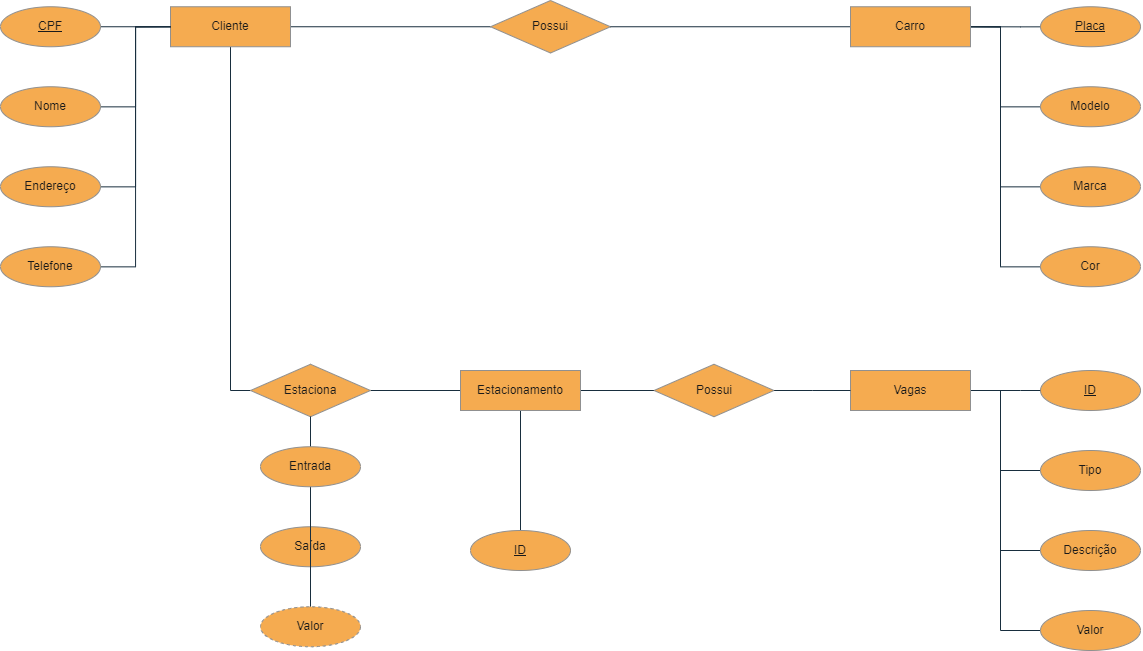

The diagram above was exported from draw.io. Its source (the exported page's mxGraphModel, read from the mxfile embedded in the PNG):
<mxGraphModel dx="2514" dy="2068" grid="1" gridSize="10" guides="1" tooltips="1" connect="1" arrows="1" fold="1" page="1" pageScale="1" pageWidth="827" pageHeight="1169" math="0" shadow="0">
  <root>
    <mxCell id="0" />
    <mxCell id="1" parent="0" />
    <mxCell id="UYYCu_ixxFPHoEP7Wr_X-26" style="edgeStyle=orthogonalEdgeStyle;rounded=0;orthogonalLoop=1;jettySize=auto;html=1;entryX=0;entryY=0.5;entryDx=0;entryDy=0;entryPerimeter=0;endArrow=none;endFill=0;labelBackgroundColor=none;strokeColor=#182E3E;fontColor=default;" edge="1" parent="1" source="UYYCu_ixxFPHoEP7Wr_X-1" target="UYYCu_ixxFPHoEP7Wr_X-11">
      <mxGeometry relative="1" as="geometry" />
    </mxCell>
    <mxCell id="UYYCu_ixxFPHoEP7Wr_X-28" style="edgeStyle=orthogonalEdgeStyle;rounded=0;orthogonalLoop=1;jettySize=auto;html=1;endArrow=none;endFill=0;entryX=0;entryY=0.5;entryDx=0;entryDy=0;entryPerimeter=0;labelBackgroundColor=none;strokeColor=#182E3E;fontColor=default;" edge="1" parent="1" source="UYYCu_ixxFPHoEP7Wr_X-1" target="UYYCu_ixxFPHoEP7Wr_X-29">
      <mxGeometry relative="1" as="geometry">
        <mxPoint x="160" y="200" as="targetPoint" />
        <Array as="points">
          <mxPoint x="-10" y="200" />
        </Array>
      </mxGeometry>
    </mxCell>
    <mxCell id="UYYCu_ixxFPHoEP7Wr_X-1" value="Cliente" style="rounded=0;whiteSpace=wrap;html=1;labelBackgroundColor=none;fillColor=#F5AB50;strokeColor=#909090;fontColor=#1A1A1A;" vertex="1" parent="1">
      <mxGeometry x="-70" y="-183.75" width="120" height="40" as="geometry" />
    </mxCell>
    <mxCell id="UYYCu_ixxFPHoEP7Wr_X-10" style="edgeStyle=orthogonalEdgeStyle;rounded=0;orthogonalLoop=1;jettySize=auto;html=1;entryX=0;entryY=0.5;entryDx=0;entryDy=0;endArrow=none;endFill=0;labelBackgroundColor=none;strokeColor=#182E3E;fontColor=default;" edge="1" parent="1" source="UYYCu_ixxFPHoEP7Wr_X-2" target="UYYCu_ixxFPHoEP7Wr_X-1">
      <mxGeometry relative="1" as="geometry" />
    </mxCell>
    <mxCell id="UYYCu_ixxFPHoEP7Wr_X-2" value="Telefone" style="ellipse;whiteSpace=wrap;html=1;labelBackgroundColor=none;fillColor=#F5AB50;strokeColor=#909090;fontColor=#1A1A1A;" vertex="1" parent="1">
      <mxGeometry x="-240" y="56.25" width="100" height="40" as="geometry" />
    </mxCell>
    <mxCell id="UYYCu_ixxFPHoEP7Wr_X-8" style="edgeStyle=orthogonalEdgeStyle;rounded=0;orthogonalLoop=1;jettySize=auto;html=1;entryX=0;entryY=0.5;entryDx=0;entryDy=0;endArrow=none;endFill=0;labelBackgroundColor=none;strokeColor=#182E3E;fontColor=default;" edge="1" parent="1" source="UYYCu_ixxFPHoEP7Wr_X-3" target="UYYCu_ixxFPHoEP7Wr_X-1">
      <mxGeometry relative="1" as="geometry" />
    </mxCell>
    <mxCell id="UYYCu_ixxFPHoEP7Wr_X-3" value="Nome" style="ellipse;whiteSpace=wrap;html=1;labelBackgroundColor=none;fillColor=#F5AB50;strokeColor=#909090;fontColor=#1A1A1A;" vertex="1" parent="1">
      <mxGeometry x="-240" y="-103.75" width="100" height="40" as="geometry" />
    </mxCell>
    <mxCell id="UYYCu_ixxFPHoEP7Wr_X-9" style="edgeStyle=orthogonalEdgeStyle;rounded=0;orthogonalLoop=1;jettySize=auto;html=1;entryX=0;entryY=0.5;entryDx=0;entryDy=0;endArrow=none;endFill=0;labelBackgroundColor=none;strokeColor=#182E3E;fontColor=default;" edge="1" parent="1" source="UYYCu_ixxFPHoEP7Wr_X-4" target="UYYCu_ixxFPHoEP7Wr_X-1">
      <mxGeometry relative="1" as="geometry" />
    </mxCell>
    <mxCell id="UYYCu_ixxFPHoEP7Wr_X-4" value="Endereço&lt;br&gt;" style="ellipse;whiteSpace=wrap;html=1;labelBackgroundColor=none;fillColor=#F5AB50;strokeColor=#909090;fontColor=#1A1A1A;" vertex="1" parent="1">
      <mxGeometry x="-240" y="-23.75" width="100" height="40" as="geometry" />
    </mxCell>
    <mxCell id="UYYCu_ixxFPHoEP7Wr_X-7" style="edgeStyle=orthogonalEdgeStyle;rounded=0;orthogonalLoop=1;jettySize=auto;html=1;exitX=1;exitY=0.5;exitDx=0;exitDy=0;entryX=0;entryY=0.5;entryDx=0;entryDy=0;endArrow=none;endFill=0;labelBackgroundColor=none;strokeColor=#182E3E;fontColor=default;" edge="1" parent="1" source="UYYCu_ixxFPHoEP7Wr_X-6" target="UYYCu_ixxFPHoEP7Wr_X-1">
      <mxGeometry relative="1" as="geometry" />
    </mxCell>
    <mxCell id="UYYCu_ixxFPHoEP7Wr_X-6" value="&lt;u&gt;CPF&lt;/u&gt;" style="ellipse;whiteSpace=wrap;html=1;labelBackgroundColor=none;fillColor=#F5AB50;strokeColor=#909090;fontColor=#1A1A1A;" vertex="1" parent="1">
      <mxGeometry x="-240" y="-183.75" width="100" height="40" as="geometry" />
    </mxCell>
    <mxCell id="UYYCu_ixxFPHoEP7Wr_X-11" value="Possui" style="strokeWidth=1;html=1;shape=mxgraph.flowchart.decision;whiteSpace=wrap;labelBackgroundColor=none;fillColor=#F5AB50;strokeColor=#909090;fontColor=#1A1A1A;" vertex="1" parent="1">
      <mxGeometry x="250" y="-190" width="120" height="52.5" as="geometry" />
    </mxCell>
    <mxCell id="UYYCu_ixxFPHoEP7Wr_X-13" style="edgeStyle=orthogonalEdgeStyle;rounded=0;orthogonalLoop=1;jettySize=auto;html=1;entryX=1;entryY=0.5;entryDx=0;entryDy=0;endArrow=none;endFill=0;labelBackgroundColor=none;strokeColor=#182E3E;fontColor=default;" edge="1" source="UYYCu_ixxFPHoEP7Wr_X-14" target="UYYCu_ixxFPHoEP7Wr_X-24" parent="1">
      <mxGeometry relative="1" as="geometry">
        <mxPoint x="970" y="-163.75" as="targetPoint" />
        <Array as="points">
          <mxPoint x="760" y="76.25" />
          <mxPoint x="760" y="-163.75" />
        </Array>
      </mxGeometry>
    </mxCell>
    <mxCell id="UYYCu_ixxFPHoEP7Wr_X-14" value="Cor&lt;br&gt;" style="ellipse;whiteSpace=wrap;html=1;labelBackgroundColor=none;fillColor=#F5AB50;strokeColor=#909090;fontColor=#1A1A1A;" vertex="1" parent="1">
      <mxGeometry x="800" y="56.25" width="100" height="40" as="geometry" />
    </mxCell>
    <mxCell id="UYYCu_ixxFPHoEP7Wr_X-15" style="edgeStyle=orthogonalEdgeStyle;rounded=0;orthogonalLoop=1;jettySize=auto;html=1;entryX=1;entryY=0.5;entryDx=0;entryDy=0;endArrow=none;endFill=0;labelBackgroundColor=none;strokeColor=#182E3E;fontColor=default;" edge="1" source="UYYCu_ixxFPHoEP7Wr_X-16" target="UYYCu_ixxFPHoEP7Wr_X-24" parent="1">
      <mxGeometry relative="1" as="geometry">
        <mxPoint x="970" y="-163.75" as="targetPoint" />
        <Array as="points">
          <mxPoint x="760" y="-83.75" />
          <mxPoint x="760" y="-163.75" />
        </Array>
      </mxGeometry>
    </mxCell>
    <mxCell id="UYYCu_ixxFPHoEP7Wr_X-16" value="Modelo" style="ellipse;whiteSpace=wrap;html=1;labelBackgroundColor=none;fillColor=#F5AB50;strokeColor=#909090;fontColor=#1A1A1A;" vertex="1" parent="1">
      <mxGeometry x="800" y="-103.75" width="100" height="40" as="geometry" />
    </mxCell>
    <mxCell id="UYYCu_ixxFPHoEP7Wr_X-17" style="edgeStyle=orthogonalEdgeStyle;rounded=0;orthogonalLoop=1;jettySize=auto;html=1;entryX=1;entryY=0.5;entryDx=0;entryDy=0;endArrow=none;endFill=0;labelBackgroundColor=none;strokeColor=#182E3E;fontColor=default;" edge="1" source="UYYCu_ixxFPHoEP7Wr_X-18" target="UYYCu_ixxFPHoEP7Wr_X-24" parent="1">
      <mxGeometry relative="1" as="geometry">
        <mxPoint x="970" y="-163.75" as="targetPoint" />
        <Array as="points">
          <mxPoint x="760" y="-3.75" />
          <mxPoint x="760" y="-163.75" />
        </Array>
      </mxGeometry>
    </mxCell>
    <mxCell id="UYYCu_ixxFPHoEP7Wr_X-18" value="Marca&lt;br&gt;" style="ellipse;whiteSpace=wrap;html=1;labelBackgroundColor=none;fillColor=#F5AB50;strokeColor=#909090;fontColor=#1A1A1A;" vertex="1" parent="1">
      <mxGeometry x="800" y="-23.75" width="100" height="40" as="geometry" />
    </mxCell>
    <mxCell id="UYYCu_ixxFPHoEP7Wr_X-19" style="edgeStyle=orthogonalEdgeStyle;rounded=0;orthogonalLoop=1;jettySize=auto;html=1;exitX=1;exitY=0.5;exitDx=0;exitDy=0;entryX=1;entryY=0.5;entryDx=0;entryDy=0;endArrow=none;endFill=0;labelBackgroundColor=none;strokeColor=#182E3E;fontColor=default;" edge="1" source="UYYCu_ixxFPHoEP7Wr_X-20" target="UYYCu_ixxFPHoEP7Wr_X-24" parent="1">
      <mxGeometry relative="1" as="geometry">
        <mxPoint x="970" y="-163.75" as="targetPoint" />
        <Array as="points">
          <mxPoint x="780" y="-163.75" />
          <mxPoint x="780" y="-163.75" />
        </Array>
      </mxGeometry>
    </mxCell>
    <mxCell id="UYYCu_ixxFPHoEP7Wr_X-20" value="&lt;u&gt;Placa&lt;/u&gt;" style="ellipse;whiteSpace=wrap;html=1;labelBackgroundColor=none;fillColor=#F5AB50;strokeColor=#909090;fontColor=#1A1A1A;" vertex="1" parent="1">
      <mxGeometry x="800" y="-183.75" width="100" height="40" as="geometry" />
    </mxCell>
    <mxCell id="UYYCu_ixxFPHoEP7Wr_X-27" style="edgeStyle=orthogonalEdgeStyle;rounded=0;orthogonalLoop=1;jettySize=auto;html=1;endArrow=none;endFill=0;entryX=1;entryY=0.5;entryDx=0;entryDy=0;entryPerimeter=0;labelBackgroundColor=none;strokeColor=#182E3E;fontColor=default;" edge="1" parent="1" source="UYYCu_ixxFPHoEP7Wr_X-24" target="UYYCu_ixxFPHoEP7Wr_X-11">
      <mxGeometry relative="1" as="geometry">
        <mxPoint x="434" y="-17.5" as="targetPoint" />
      </mxGeometry>
    </mxCell>
    <mxCell id="UYYCu_ixxFPHoEP7Wr_X-24" value="Carro&lt;br&gt;" style="rounded=0;whiteSpace=wrap;html=1;labelBackgroundColor=none;fillColor=#F5AB50;strokeColor=#909090;fontColor=#1A1A1A;" vertex="1" parent="1">
      <mxGeometry x="610" y="-183.75" width="120" height="40" as="geometry" />
    </mxCell>
    <mxCell id="UYYCu_ixxFPHoEP7Wr_X-45" style="edgeStyle=orthogonalEdgeStyle;rounded=0;orthogonalLoop=1;jettySize=auto;html=1;endArrow=none;endFill=0;labelBackgroundColor=none;strokeColor=#182E3E;fontColor=default;" edge="1" parent="1" source="UYYCu_ixxFPHoEP7Wr_X-29">
      <mxGeometry relative="1" as="geometry">
        <mxPoint x="260" y="203.75" as="targetPoint" />
        <Array as="points">
          <mxPoint x="260" y="200" />
        </Array>
      </mxGeometry>
    </mxCell>
    <mxCell id="UYYCu_ixxFPHoEP7Wr_X-29" value="Estaciona&lt;br&gt;" style="strokeWidth=1;html=1;shape=mxgraph.flowchart.decision;whiteSpace=wrap;labelBackgroundColor=none;fillColor=#F5AB50;strokeColor=#909090;fontColor=#1A1A1A;" vertex="1" parent="1">
      <mxGeometry x="10" y="173.75" width="120" height="52.5" as="geometry" />
    </mxCell>
    <mxCell id="UYYCu_ixxFPHoEP7Wr_X-43" style="edgeStyle=orthogonalEdgeStyle;rounded=0;orthogonalLoop=1;jettySize=auto;html=1;endArrow=none;endFill=0;labelBackgroundColor=none;strokeColor=#182E3E;fontColor=default;" edge="1" parent="1" source="UYYCu_ixxFPHoEP7Wr_X-32">
      <mxGeometry relative="1" as="geometry">
        <mxPoint x="70" y="226.25" as="targetPoint" />
      </mxGeometry>
    </mxCell>
    <mxCell id="UYYCu_ixxFPHoEP7Wr_X-32" value="Saída" style="ellipse;whiteSpace=wrap;html=1;labelBackgroundColor=none;fillColor=#F5AB50;strokeColor=#909090;fontColor=#1A1A1A;" vertex="1" parent="1">
      <mxGeometry x="20" y="336.25" width="100" height="40" as="geometry" />
    </mxCell>
    <mxCell id="UYYCu_ixxFPHoEP7Wr_X-44" style="edgeStyle=orthogonalEdgeStyle;rounded=0;orthogonalLoop=1;jettySize=auto;html=1;endArrow=none;endFill=0;labelBackgroundColor=none;strokeColor=#182E3E;fontColor=default;" edge="1" parent="1" source="UYYCu_ixxFPHoEP7Wr_X-33">
      <mxGeometry relative="1" as="geometry">
        <mxPoint x="70" y="226.25" as="targetPoint" />
      </mxGeometry>
    </mxCell>
    <mxCell id="UYYCu_ixxFPHoEP7Wr_X-33" value="Valor" style="ellipse;whiteSpace=wrap;html=1;dashed=1;labelBackgroundColor=none;fillColor=#F5AB50;strokeColor=#909090;fontColor=#1A1A1A;" vertex="1" parent="1">
      <mxGeometry x="20" y="416.25" width="100" height="40" as="geometry" />
    </mxCell>
    <mxCell id="UYYCu_ixxFPHoEP7Wr_X-42" style="edgeStyle=orthogonalEdgeStyle;rounded=0;orthogonalLoop=1;jettySize=auto;html=1;entryX=0.5;entryY=1;entryDx=0;entryDy=0;entryPerimeter=0;endArrow=none;endFill=0;labelBackgroundColor=none;strokeColor=#182E3E;fontColor=default;" edge="1" parent="1" source="UYYCu_ixxFPHoEP7Wr_X-34" target="UYYCu_ixxFPHoEP7Wr_X-29">
      <mxGeometry relative="1" as="geometry" />
    </mxCell>
    <mxCell id="UYYCu_ixxFPHoEP7Wr_X-34" value="Entrada" style="ellipse;whiteSpace=wrap;html=1;labelBackgroundColor=none;fillColor=#F5AB50;strokeColor=#909090;fontColor=#1A1A1A;" vertex="1" parent="1">
      <mxGeometry x="20" y="256.25" width="100" height="40" as="geometry" />
    </mxCell>
    <mxCell id="UYYCu_ixxFPHoEP7Wr_X-51" style="edgeStyle=orthogonalEdgeStyle;rounded=0;orthogonalLoop=1;jettySize=auto;html=1;exitX=1;exitY=0.5;exitDx=0;exitDy=0;entryX=1;entryY=0.5;entryDx=0;entryDy=0;endArrow=none;endFill=0;labelBackgroundColor=none;strokeColor=#182E3E;fontColor=default;" edge="1" source="UYYCu_ixxFPHoEP7Wr_X-52" target="UYYCu_ixxFPHoEP7Wr_X-53" parent="1">
      <mxGeometry relative="1" as="geometry">
        <mxPoint x="580" y="200" as="targetPoint" />
        <Array as="points">
          <mxPoint x="280" y="200" />
        </Array>
      </mxGeometry>
    </mxCell>
    <mxCell id="UYYCu_ixxFPHoEP7Wr_X-52" value="&lt;u&gt;ID&lt;/u&gt;" style="ellipse;whiteSpace=wrap;html=1;labelBackgroundColor=none;fillColor=#F5AB50;strokeColor=#909090;fontColor=#1A1A1A;" vertex="1" parent="1">
      <mxGeometry x="230" y="340" width="100" height="40" as="geometry" />
    </mxCell>
    <mxCell id="UYYCu_ixxFPHoEP7Wr_X-55" style="edgeStyle=orthogonalEdgeStyle;rounded=0;orthogonalLoop=1;jettySize=auto;html=1;endArrow=none;endFill=0;labelBackgroundColor=none;strokeColor=#182E3E;fontColor=default;" edge="1" parent="1" source="UYYCu_ixxFPHoEP7Wr_X-53">
      <mxGeometry relative="1" as="geometry">
        <mxPoint x="490" y="200" as="targetPoint" />
      </mxGeometry>
    </mxCell>
    <mxCell id="UYYCu_ixxFPHoEP7Wr_X-53" value="Estacionamento&lt;br&gt;" style="rounded=0;whiteSpace=wrap;html=1;labelBackgroundColor=none;fillColor=#F5AB50;strokeColor=#909090;fontColor=#1A1A1A;" vertex="1" parent="1">
      <mxGeometry x="220" y="180" width="120" height="40" as="geometry" />
    </mxCell>
    <mxCell id="UYYCu_ixxFPHoEP7Wr_X-56" style="edgeStyle=orthogonalEdgeStyle;rounded=0;orthogonalLoop=1;jettySize=auto;html=1;entryX=1;entryY=0.5;entryDx=0;entryDy=0;endArrow=none;endFill=0;labelBackgroundColor=none;strokeColor=#182E3E;fontColor=default;" edge="1" source="UYYCu_ixxFPHoEP7Wr_X-64" target="UYYCu_ixxFPHoEP7Wr_X-63" parent="1">
      <mxGeometry relative="1" as="geometry">
        <mxPoint x="970" y="200" as="targetPoint" />
        <Array as="points">
          <mxPoint x="760" y="440" />
          <mxPoint x="760" y="200" />
        </Array>
      </mxGeometry>
    </mxCell>
    <mxCell id="UYYCu_ixxFPHoEP7Wr_X-57" style="edgeStyle=orthogonalEdgeStyle;rounded=0;orthogonalLoop=1;jettySize=auto;html=1;entryX=1;entryY=0.5;entryDx=0;entryDy=0;endArrow=none;endFill=0;labelBackgroundColor=none;strokeColor=#182E3E;fontColor=default;" edge="1" source="UYYCu_ixxFPHoEP7Wr_X-58" target="UYYCu_ixxFPHoEP7Wr_X-63" parent="1">
      <mxGeometry relative="1" as="geometry">
        <mxPoint x="970" y="200" as="targetPoint" />
        <Array as="points">
          <mxPoint x="760" y="280" />
          <mxPoint x="760" y="200" />
        </Array>
      </mxGeometry>
    </mxCell>
    <mxCell id="UYYCu_ixxFPHoEP7Wr_X-58" value="Tipo" style="ellipse;whiteSpace=wrap;html=1;labelBackgroundColor=none;fillColor=#F5AB50;strokeColor=#909090;fontColor=#1A1A1A;" vertex="1" parent="1">
      <mxGeometry x="800" y="260" width="100" height="40" as="geometry" />
    </mxCell>
    <mxCell id="UYYCu_ixxFPHoEP7Wr_X-59" style="edgeStyle=orthogonalEdgeStyle;rounded=0;orthogonalLoop=1;jettySize=auto;html=1;entryX=1;entryY=0.5;entryDx=0;entryDy=0;endArrow=none;endFill=0;labelBackgroundColor=none;strokeColor=#182E3E;fontColor=default;" edge="1" source="UYYCu_ixxFPHoEP7Wr_X-60" target="UYYCu_ixxFPHoEP7Wr_X-63" parent="1">
      <mxGeometry relative="1" as="geometry">
        <mxPoint x="970" y="200" as="targetPoint" />
        <Array as="points">
          <mxPoint x="760" y="360" />
          <mxPoint x="760" y="200" />
        </Array>
      </mxGeometry>
    </mxCell>
    <mxCell id="UYYCu_ixxFPHoEP7Wr_X-60" value="Descrição" style="ellipse;whiteSpace=wrap;html=1;labelBackgroundColor=none;fillColor=#F5AB50;strokeColor=#909090;fontColor=#1A1A1A;" vertex="1" parent="1">
      <mxGeometry x="800" y="340" width="100" height="40" as="geometry" />
    </mxCell>
    <mxCell id="UYYCu_ixxFPHoEP7Wr_X-61" style="edgeStyle=orthogonalEdgeStyle;rounded=0;orthogonalLoop=1;jettySize=auto;html=1;exitX=1;exitY=0.5;exitDx=0;exitDy=0;entryX=1;entryY=0.5;entryDx=0;entryDy=0;endArrow=none;endFill=0;labelBackgroundColor=none;strokeColor=#182E3E;fontColor=default;" edge="1" source="UYYCu_ixxFPHoEP7Wr_X-62" target="UYYCu_ixxFPHoEP7Wr_X-63" parent="1">
      <mxGeometry relative="1" as="geometry">
        <mxPoint x="970" y="200" as="targetPoint" />
        <Array as="points">
          <mxPoint x="780" y="200" />
          <mxPoint x="780" y="200" />
        </Array>
      </mxGeometry>
    </mxCell>
    <mxCell id="UYYCu_ixxFPHoEP7Wr_X-62" value="&lt;u&gt;ID&lt;/u&gt;" style="ellipse;whiteSpace=wrap;html=1;labelBackgroundColor=none;fillColor=#F5AB50;strokeColor=#909090;fontColor=#1A1A1A;" vertex="1" parent="1">
      <mxGeometry x="800" y="180" width="100" height="40" as="geometry" />
    </mxCell>
    <mxCell id="UYYCu_ixxFPHoEP7Wr_X-63" value="Vagas" style="rounded=0;whiteSpace=wrap;html=1;labelBackgroundColor=none;fillColor=#F5AB50;strokeColor=#909090;fontColor=#1A1A1A;" vertex="1" parent="1">
      <mxGeometry x="610" y="180" width="120" height="40" as="geometry" />
    </mxCell>
    <mxCell id="UYYCu_ixxFPHoEP7Wr_X-64" value="Valor&lt;br&gt;" style="ellipse;whiteSpace=wrap;html=1;labelBackgroundColor=none;fillColor=#F5AB50;strokeColor=#909090;fontColor=#1A1A1A;" vertex="1" parent="1">
      <mxGeometry x="800" y="420" width="100" height="40" as="geometry" />
    </mxCell>
    <mxCell id="UYYCu_ixxFPHoEP7Wr_X-66" style="edgeStyle=orthogonalEdgeStyle;rounded=0;orthogonalLoop=1;jettySize=auto;html=1;entryX=0;entryY=0.5;entryDx=0;entryDy=0;endArrow=none;endFill=0;labelBackgroundColor=none;strokeColor=#182E3E;fontColor=default;" edge="1" parent="1" source="UYYCu_ixxFPHoEP7Wr_X-65" target="UYYCu_ixxFPHoEP7Wr_X-63">
      <mxGeometry relative="1" as="geometry" />
    </mxCell>
    <mxCell id="UYYCu_ixxFPHoEP7Wr_X-65" value="Possui" style="strokeWidth=1;html=1;shape=mxgraph.flowchart.decision;whiteSpace=wrap;labelBackgroundColor=none;fillColor=#F5AB50;strokeColor=#909090;fontColor=#1A1A1A;" vertex="1" parent="1">
      <mxGeometry x="413.5" y="173.75" width="120" height="52.5" as="geometry" />
    </mxCell>
  </root>
</mxGraphModel>